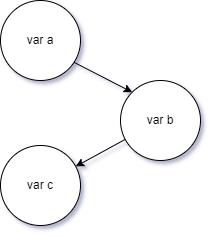

The diagram above was exported from draw.io. Its source (the exported page's mxGraphModel, read from the mxfile embedded in the PNG):
<mxGraphModel dx="1179" dy="657" grid="1" gridSize="10" guides="1" tooltips="1" connect="1" arrows="1" fold="1" page="1" pageScale="1" pageWidth="1100" pageHeight="850" math="0" shadow="0">
  <root>
    <mxCell id="0" />
    <mxCell id="1" parent="0" />
    <mxCell id="EKEK-VUqd8kyT4zUtD-q-4" style="rounded=0;orthogonalLoop=1;jettySize=auto;html=1;entryX=0;entryY=0;entryDx=0;entryDy=0;" edge="1" parent="1" target="EKEK-VUqd8kyT4zUtD-q-2">
      <mxGeometry relative="1" as="geometry">
        <mxPoint x="430" y="260" as="sourcePoint" />
      </mxGeometry>
    </mxCell>
    <mxCell id="EKEK-VUqd8kyT4zUtD-q-1" value="var a" style="ellipse;whiteSpace=wrap;html=1;aspect=fixed;" vertex="1" parent="1">
      <mxGeometry x="360" y="200" width="80" height="80" as="geometry" />
    </mxCell>
    <mxCell id="EKEK-VUqd8kyT4zUtD-q-5" style="edgeStyle=none;rounded=0;orthogonalLoop=1;jettySize=auto;html=1;" edge="1" parent="1" source="EKEK-VUqd8kyT4zUtD-q-2" target="EKEK-VUqd8kyT4zUtD-q-3">
      <mxGeometry relative="1" as="geometry">
        <mxPoint x="470" y="410" as="targetPoint" />
      </mxGeometry>
    </mxCell>
    <mxCell id="EKEK-VUqd8kyT4zUtD-q-2" value="var b" style="ellipse;whiteSpace=wrap;html=1;aspect=fixed;" vertex="1" parent="1">
      <mxGeometry x="480" y="280" width="80" height="80" as="geometry" />
    </mxCell>
    <mxCell id="EKEK-VUqd8kyT4zUtD-q-3" value="var c" style="ellipse;whiteSpace=wrap;html=1;aspect=fixed;" vertex="1" parent="1">
      <mxGeometry x="360" y="345" width="80" height="80" as="geometry" />
    </mxCell>
  </root>
</mxGraphModel>